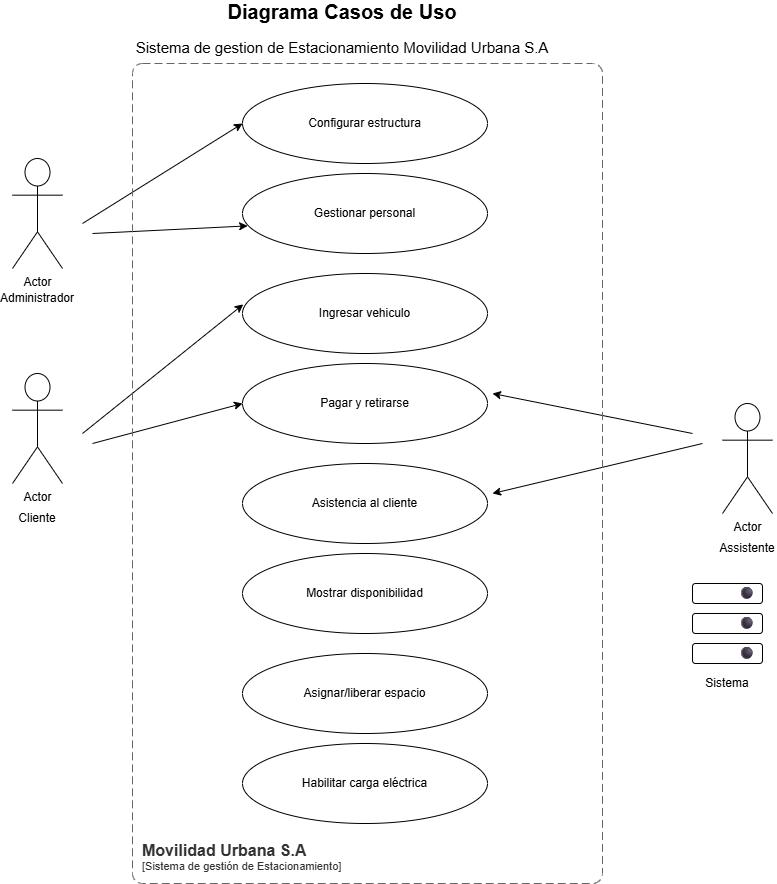

The diagram above was exported from draw.io. Its source (the exported page's mxGraphModel, read from the mxfile embedded in the PNG):
<mxGraphModel dx="1314" dy="1763" grid="1" gridSize="10" guides="1" tooltips="1" connect="1" arrows="1" fold="1" page="1" pageScale="1" pageWidth="850" pageHeight="1100" math="0" shadow="0">
  <root>
    <mxCell id="0" />
    <mxCell id="1" parent="0" />
    <mxCell id="zLI8IR3hmHoj9BrYFqp5-1" parent="1" style="ellipse;whiteSpace=wrap;html=1;" value="Gestionar personal" vertex="1">
      <mxGeometry height="80" width="245" x="290" y="40" as="geometry" />
    </mxCell>
    <mxCell id="zLI8IR3hmHoj9BrYFqp5-2" parent="1" style="ellipse;whiteSpace=wrap;html=1;" value="Ingresar vehiculo" vertex="1">
      <mxGeometry height="80" width="245" x="290" y="140" as="geometry" />
    </mxCell>
    <mxCell id="zLI8IR3hmHoj9BrYFqp5-3" parent="1" style="ellipse;whiteSpace=wrap;html=1;" value="Habilitar carga eléctrica" vertex="1">
      <mxGeometry height="80" width="245" x="290" y="610" as="geometry" />
    </mxCell>
    <mxCell id="zLI8IR3hmHoj9BrYFqp5-4" parent="1" style="ellipse;whiteSpace=wrap;html=1;" value="Asignar/liberar espacio" vertex="1">
      <mxGeometry height="80" width="245" x="290" y="520" as="geometry" />
    </mxCell>
    <mxCell id="zLI8IR3hmHoj9BrYFqp5-5" parent="1" style="ellipse;whiteSpace=wrap;html=1;" value="Mostrar disponibilidad" vertex="1">
      <mxGeometry height="80" width="245" x="290" y="420" as="geometry" />
    </mxCell>
    <mxCell id="zLI8IR3hmHoj9BrYFqp5-6" parent="1" style="ellipse;whiteSpace=wrap;html=1;" value="Configurar estructura" vertex="1">
      <mxGeometry height="80" width="245" x="290" y="-50" as="geometry" />
    </mxCell>
    <mxCell id="zLI8IR3hmHoj9BrYFqp5-7" parent="1" style="ellipse;whiteSpace=wrap;html=1;" value="Pagar y retirarse" vertex="1">
      <mxGeometry height="80" width="245" x="290" y="230" as="geometry" />
    </mxCell>
    <mxCell id="zLI8IR3hmHoj9BrYFqp5-8" parent="1" style="ellipse;whiteSpace=wrap;html=1;" value="Asistencia al cliente" vertex="1">
      <mxGeometry height="80" width="245" x="290" y="330" as="geometry" />
    </mxCell>
    <mxCell id="zLI8IR3hmHoj9BrYFqp5-9" parent="1" style="shape=umlActor;verticalLabelPosition=bottom;verticalAlign=top;html=1;" value="Actor" vertex="1">
      <mxGeometry height="110" width="50" x="60" y="25" as="geometry" />
    </mxCell>
    <mxCell id="zLI8IR3hmHoj9BrYFqp5-10" parent="1" style="shape=umlActor;verticalLabelPosition=bottom;verticalAlign=top;html=1;" value="Actor" vertex="1">
      <mxGeometry height="110" width="50" x="60" y="240" as="geometry" />
    </mxCell>
    <mxCell id="zLI8IR3hmHoj9BrYFqp5-11" parent="1" style="shape=umlActor;verticalLabelPosition=bottom;verticalAlign=top;html=1;" value="Actor" vertex="1">
      <mxGeometry height="110" width="50" x="770" y="270" as="geometry" />
    </mxCell>
    <mxCell id="zLI8IR3hmHoj9BrYFqp5-12" parent="1" style="text;html=1;whiteSpace=wrap;strokeColor=none;fillColor=none;align=center;verticalAlign=middle;rounded=0;" value="Assistente" vertex="1">
      <mxGeometry height="30" width="60" x="765" y="400" as="geometry" />
    </mxCell>
    <mxCell id="zLI8IR3hmHoj9BrYFqp5-13" parent="1" style="text;html=1;whiteSpace=wrap;strokeColor=none;fillColor=none;align=center;verticalAlign=middle;rounded=0;" value="Administrador" vertex="1">
      <mxGeometry height="30" width="60" x="55" y="150" as="geometry" />
    </mxCell>
    <mxCell id="zLI8IR3hmHoj9BrYFqp5-14" parent="1" style="text;html=1;whiteSpace=wrap;strokeColor=none;fillColor=none;align=center;verticalAlign=middle;rounded=0;" value="Cliente" vertex="1">
      <mxGeometry height="30" width="60" x="55" y="370" as="geometry" />
    </mxCell>
    <mxCell id="zLI8IR3hmHoj9BrYFqp5-15" edge="1" parent="1" style="endArrow=classic;html=1;rounded=0;entryX=0;entryY=0.5;entryDx=0;entryDy=0;" target="zLI8IR3hmHoj9BrYFqp5-6" value="">
      <mxGeometry height="50" relative="1" width="50" as="geometry">
        <mxPoint x="130" y="90" as="sourcePoint" />
        <mxPoint x="270" y="10" as="targetPoint" />
      </mxGeometry>
    </mxCell>
    <mxCell id="zLI8IR3hmHoj9BrYFqp5-16" edge="1" parent="1" style="endArrow=classic;html=1;rounded=0;entryX=0.021;entryY=0.655;entryDx=0;entryDy=0;entryPerimeter=0;" target="zLI8IR3hmHoj9BrYFqp5-1" value="">
      <mxGeometry height="50" relative="1" width="50" as="geometry">
        <mxPoint x="140" y="100" as="sourcePoint" />
        <mxPoint x="280" y="90" as="targetPoint" />
      </mxGeometry>
    </mxCell>
    <mxCell id="zLI8IR3hmHoj9BrYFqp5-17" edge="1" parent="1" style="endArrow=classic;html=1;rounded=0;entryX=0.003;entryY=0.386;entryDx=0;entryDy=0;entryPerimeter=0;" target="zLI8IR3hmHoj9BrYFqp5-2" value="">
      <mxGeometry height="50" relative="1" width="50" as="geometry">
        <mxPoint x="130" y="300" as="sourcePoint" />
        <mxPoint x="280" y="90" as="targetPoint" />
      </mxGeometry>
    </mxCell>
    <mxCell id="zLI8IR3hmHoj9BrYFqp5-18" edge="1" parent="1" style="endArrow=classic;html=1;rounded=0;entryX=0;entryY=0.5;entryDx=0;entryDy=0;" target="zLI8IR3hmHoj9BrYFqp5-7" value="">
      <mxGeometry height="50" relative="1" width="50" as="geometry">
        <mxPoint x="140" y="310" as="sourcePoint" />
        <mxPoint x="290" y="210" as="targetPoint" />
      </mxGeometry>
    </mxCell>
    <mxCell id="zLI8IR3hmHoj9BrYFqp5-19" edge="1" parent="1" style="endArrow=classic;html=1;rounded=0;" value="">
      <mxGeometry height="50" relative="1" width="50" as="geometry">
        <mxPoint x="740" y="300" as="sourcePoint" />
        <mxPoint x="540" y="260" as="targetPoint" />
      </mxGeometry>
    </mxCell>
    <mxCell id="zLI8IR3hmHoj9BrYFqp5-23" edge="1" parent="1" style="endArrow=classic;html=1;rounded=0;" value="">
      <mxGeometry height="50" relative="1" width="50" as="geometry">
        <mxPoint x="750" y="310" as="sourcePoint" />
        <mxPoint x="540" y="360" as="targetPoint" />
      </mxGeometry>
    </mxCell>
    <mxCell id="zLI8IR3hmHoj9BrYFqp5-24" parent="1" style="text;html=1;whiteSpace=wrap;strokeColor=none;fillColor=none;align=center;verticalAlign=middle;rounded=0;" value="&lt;b&gt;&lt;font style=&quot;font-size: 20px;&quot;&gt;Diagrama Casos de Uso&lt;/font&gt;&lt;/b&gt;&lt;br&gt;&lt;br&gt;&lt;font style=&quot;font-size: 15px;&quot;&gt;Sistema de gestion de Estacionamiento Movilidad Urbana S.A&lt;/font&gt;" vertex="1">
      <mxGeometry height="30" width="440" x="170" y="-120" as="geometry" />
    </mxCell>
    <object placeholders="1" c4Name="Movilidad Urbana S.A" c4Type="SystemScopeBoundary" c4Application="Sistema de gestión de Estacionamiento" label="&lt;font style=&quot;font-size: 16px&quot;&gt;&lt;b&gt;&lt;div style=&quot;text-align: left&quot;&gt;%c4Name%&lt;/div&gt;&lt;/b&gt;&lt;/font&gt;&lt;div style=&quot;text-align: left&quot;&gt;[%c4Application%]&lt;/div&gt;" id="zLI8IR3hmHoj9BrYFqp5-25">
      <mxCell parent="1" style="rounded=1;fontSize=11;whiteSpace=wrap;html=1;dashed=1;arcSize=20;fillColor=none;strokeColor=#666666;fontColor=#333333;labelBackgroundColor=none;align=left;verticalAlign=bottom;labelBorderColor=none;spacingTop=0;spacing=10;dashPattern=8 4;metaEdit=1;rotatable=0;perimeter=rectanglePerimeter;noLabel=0;labelPadding=0;allowArrows=0;connectable=0;expand=0;recursiveResize=0;editable=1;pointerEvents=0;absoluteArcSize=1;points=[[0.25,0,0],[0.5,0,0],[0.75,0,0],[1,0.25,0],[1,0.5,0],[1,0.75,0],[0.75,1,0],[0.5,1,0],[0.25,1,0],[0,0.75,0],[0,0.5,0],[0,0.25,0]];" vertex="1">
        <mxGeometry height="820" width="470" x="180" y="-70" as="geometry" />
      </mxCell>
    </object>
    <mxCell id="zLI8IR3hmHoj9BrYFqp5-26" parent="1" style="rounded=1;whiteSpace=wrap;html=1;" value="" vertex="1">
      <mxGeometry height="20" width="70" x="740" y="450" as="geometry" />
    </mxCell>
    <mxCell id="zLI8IR3hmHoj9BrYFqp5-27" parent="1" style="rounded=1;whiteSpace=wrap;html=1;" value="" vertex="1">
      <mxGeometry height="20" width="70" x="740" y="480" as="geometry" />
    </mxCell>
    <mxCell id="zLI8IR3hmHoj9BrYFqp5-28" parent="1" style="rounded=1;whiteSpace=wrap;html=1;" value="" vertex="1">
      <mxGeometry height="20" width="70" x="740" y="510" as="geometry" />
    </mxCell>
    <mxCell id="zLI8IR3hmHoj9BrYFqp5-32" parent="1" style="text;html=1;whiteSpace=wrap;strokeColor=none;fillColor=none;align=center;verticalAlign=middle;rounded=0;" value="⚫" vertex="1">
      <mxGeometry height="30" width="60" x="765" y="445" as="geometry" />
    </mxCell>
    <mxCell id="zLI8IR3hmHoj9BrYFqp5-33" parent="1" style="text;html=1;whiteSpace=wrap;strokeColor=none;fillColor=none;align=center;verticalAlign=middle;rounded=0;" value="⚫" vertex="1">
      <mxGeometry height="30" width="60" x="765" y="475" as="geometry" />
    </mxCell>
    <mxCell id="zLI8IR3hmHoj9BrYFqp5-34" parent="1" style="text;html=1;whiteSpace=wrap;strokeColor=none;fillColor=none;align=center;verticalAlign=middle;rounded=0;" value="⚫" vertex="1">
      <mxGeometry height="30" width="60" x="765" y="505" as="geometry" />
    </mxCell>
    <mxCell id="zLI8IR3hmHoj9BrYFqp5-35" parent="1" style="text;html=1;whiteSpace=wrap;strokeColor=none;fillColor=none;align=center;verticalAlign=middle;rounded=0;" value="Sistema" vertex="1">
      <mxGeometry height="30" width="60" x="745" y="535" as="geometry" />
    </mxCell>
  </root>
</mxGraphModel>